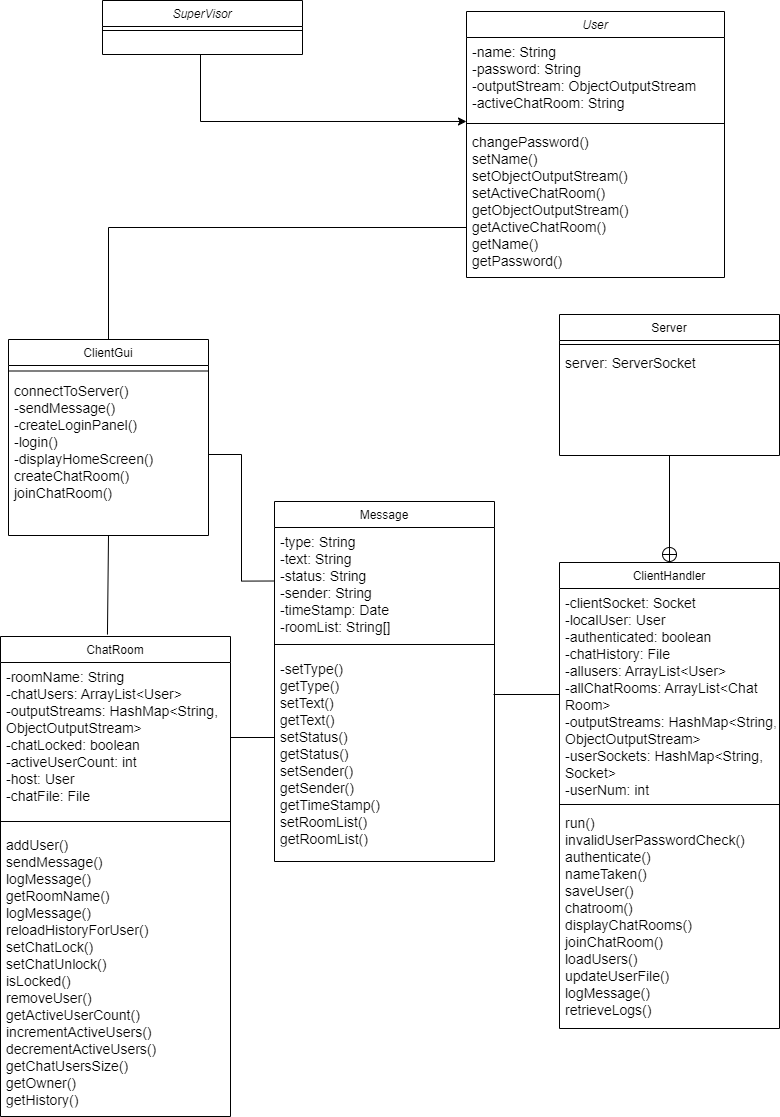

The diagram above was exported from draw.io. Its source (the exported page's mxGraphModel, read from the mxfile embedded in the PNG):
<mxGraphModel dx="2076" dy="1156" grid="0" gridSize="10" guides="1" tooltips="1" connect="1" arrows="1" fold="1" page="1" pageScale="1" pageWidth="827" pageHeight="1169" math="0" shadow="0">
  <root>
    <mxCell id="WIyWlLk6GJQsqaUBKTNV-0" />
    <mxCell id="WIyWlLk6GJQsqaUBKTNV-1" parent="WIyWlLk6GJQsqaUBKTNV-0" />
    <mxCell id="iZkKUPJ7PeQM_YcZDVnY-26" style="edgeStyle=orthogonalEdgeStyle;rounded=0;orthogonalLoop=1;jettySize=auto;html=1;endArrow=none;endFill=0;" parent="WIyWlLk6GJQsqaUBKTNV-1" source="zkfFHV4jXpPFQw0GAbJ--0" target="zkfFHV4jXpPFQw0GAbJ--17" edge="1">
      <mxGeometry relative="1" as="geometry">
        <Array as="points">
          <mxPoint x="142" y="256" />
        </Array>
      </mxGeometry>
    </mxCell>
    <mxCell id="zkfFHV4jXpPFQw0GAbJ--0" value="User" style="swimlane;fontStyle=2;align=center;verticalAlign=top;childLayout=stackLayout;horizontal=1;startSize=26;horizontalStack=0;resizeParent=1;resizeLast=0;collapsible=1;marginBottom=0;rounded=0;shadow=0;strokeWidth=1;" parent="WIyWlLk6GJQsqaUBKTNV-1" vertex="1">
      <mxGeometry x="500" y="40" width="258" height="266" as="geometry">
        <mxRectangle x="230" y="140" width="160" height="26" as="alternateBounds" />
      </mxGeometry>
    </mxCell>
    <mxCell id="-ezQPSzBjxaEaFvSJQx9-40" value="-name: String&#10;-password: String&#10;-outputStream: ObjectOutputStream&#10;-activeChatRoom: String" style="text;align=left;verticalAlign=top;spacingLeft=4;spacingRight=4;overflow=hidden;rotatable=0;points=[[0,0.5],[1,0.5]];portConstraint=eastwest;spacingBottom=0;spacingTop=0;fontSize=14;" vertex="1" parent="zkfFHV4jXpPFQw0GAbJ--0">
      <mxGeometry y="26" width="258" height="82" as="geometry" />
    </mxCell>
    <mxCell id="zkfFHV4jXpPFQw0GAbJ--4" value="" style="line;html=1;strokeWidth=1;align=left;verticalAlign=middle;spacingTop=-1;spacingLeft=3;spacingRight=3;rotatable=0;labelPosition=right;points=[];portConstraint=eastwest;" parent="zkfFHV4jXpPFQw0GAbJ--0" vertex="1">
      <mxGeometry y="108" width="258" height="8" as="geometry" />
    </mxCell>
    <mxCell id="-ezQPSzBjxaEaFvSJQx9-41" value="changePassword()&#10;setName()&#10;setObjectOutputStream()&#10;setActiveChatRoom()&#10;getObjectOutputStream()&#10;getActiveChatRoom()&#10;getName()&#10;getPassword()" style="text;align=left;verticalAlign=top;spacingLeft=4;spacingRight=4;overflow=hidden;rotatable=0;points=[[0,0.5],[1,0.5]];portConstraint=eastwest;spacingBottom=0;spacingTop=0;fontSize=14;" vertex="1" parent="zkfFHV4jXpPFQw0GAbJ--0">
      <mxGeometry y="116" width="258" height="150" as="geometry" />
    </mxCell>
    <mxCell id="zkfFHV4jXpPFQw0GAbJ--6" value="Message" style="swimlane;fontStyle=0;align=center;verticalAlign=top;childLayout=stackLayout;horizontal=1;startSize=26;horizontalStack=0;resizeParent=1;resizeLast=0;collapsible=1;marginBottom=0;rounded=0;shadow=0;strokeWidth=1;" parent="WIyWlLk6GJQsqaUBKTNV-1" vertex="1">
      <mxGeometry x="308" y="530" width="220" height="360" as="geometry">
        <mxRectangle x="130" y="380" width="160" height="26" as="alternateBounds" />
      </mxGeometry>
    </mxCell>
    <mxCell id="-ezQPSzBjxaEaFvSJQx9-26" value="-type: String&#10;-text: String&#10;-status: String&#10;-sender: String&#10;-timeStamp: Date&#10;-roomList: String[]" style="text;align=left;verticalAlign=top;spacingLeft=4;spacingRight=4;overflow=hidden;rotatable=0;points=[[0,0.5],[1,0.5]];portConstraint=eastwest;spacingBottom=0;spacingTop=0;fontSize=14;" vertex="1" parent="zkfFHV4jXpPFQw0GAbJ--6">
      <mxGeometry y="26" width="220" height="107" as="geometry" />
    </mxCell>
    <mxCell id="zkfFHV4jXpPFQw0GAbJ--9" value="" style="line;html=1;strokeWidth=1;align=left;verticalAlign=middle;spacingTop=-1;spacingLeft=3;spacingRight=3;rotatable=0;labelPosition=right;points=[];portConstraint=eastwest;" parent="zkfFHV4jXpPFQw0GAbJ--6" vertex="1">
      <mxGeometry y="133" width="220" height="20" as="geometry" />
    </mxCell>
    <mxCell id="-ezQPSzBjxaEaFvSJQx9-28" value="-setType()&#10;getType()&#10;setText()&#10;getText()&#10;setStatus()&#10;getStatus()&#10;setSender()&#10;getSender()&#10;getTimeStamp()&#10;setRoomList()&#10;getRoomList()" style="text;align=left;verticalAlign=top;spacingLeft=4;spacingRight=4;overflow=hidden;rotatable=0;points=[[0,0.5],[1,0.5]];portConstraint=eastwest;spacingBottom=0;spacingTop=0;fontSize=14;" vertex="1" parent="zkfFHV4jXpPFQw0GAbJ--6">
      <mxGeometry y="153" width="220" height="187" as="geometry" />
    </mxCell>
    <mxCell id="zkfFHV4jXpPFQw0GAbJ--13" value="Server" style="swimlane;fontStyle=0;align=center;verticalAlign=top;childLayout=stackLayout;horizontal=1;startSize=26;horizontalStack=0;resizeParent=1;resizeLast=0;collapsible=1;marginBottom=0;rounded=0;shadow=0;strokeWidth=1;" parent="WIyWlLk6GJQsqaUBKTNV-1" vertex="1">
      <mxGeometry x="593" y="343" width="220" height="141" as="geometry">
        <mxRectangle x="340" y="380" width="170" height="26" as="alternateBounds" />
      </mxGeometry>
    </mxCell>
    <mxCell id="zkfFHV4jXpPFQw0GAbJ--15" value="" style="line;html=1;strokeWidth=1;align=left;verticalAlign=middle;spacingTop=-1;spacingLeft=3;spacingRight=3;rotatable=0;labelPosition=right;points=[];portConstraint=eastwest;" parent="zkfFHV4jXpPFQw0GAbJ--13" vertex="1">
      <mxGeometry y="26" width="220" height="8" as="geometry" />
    </mxCell>
    <mxCell id="-ezQPSzBjxaEaFvSJQx9-38" value="server: ServerSocket" style="text;align=left;verticalAlign=top;spacingLeft=4;spacingRight=4;overflow=hidden;rotatable=0;points=[[0,0.5],[1,0.5]];portConstraint=eastwest;spacingBottom=0;spacingTop=0;fontSize=14;" vertex="1" parent="zkfFHV4jXpPFQw0GAbJ--13">
      <mxGeometry y="34" width="220" height="107" as="geometry" />
    </mxCell>
    <mxCell id="iZkKUPJ7PeQM_YcZDVnY-43" style="edgeStyle=none;rounded=0;orthogonalLoop=1;jettySize=auto;html=1;exitX=0.5;exitY=1;exitDx=0;exitDy=0;entryX=0.465;entryY=-0.004;entryDx=0;entryDy=0;entryPerimeter=0;fontColor=#FF0000;endArrow=none;endFill=0;" parent="WIyWlLk6GJQsqaUBKTNV-1" source="zkfFHV4jXpPFQw0GAbJ--17" target="iZkKUPJ7PeQM_YcZDVnY-28" edge="1">
      <mxGeometry relative="1" as="geometry" />
    </mxCell>
    <mxCell id="zkfFHV4jXpPFQw0GAbJ--17" value="ClientGui" style="swimlane;fontStyle=0;align=center;verticalAlign=top;childLayout=stackLayout;horizontal=1;startSize=26;horizontalStack=0;resizeParent=1;resizeLast=0;collapsible=1;marginBottom=0;rounded=0;shadow=0;strokeWidth=1;" parent="WIyWlLk6GJQsqaUBKTNV-1" vertex="1">
      <mxGeometry x="42" y="368" width="200" height="196" as="geometry">
        <mxRectangle x="550" y="140" width="160" height="26" as="alternateBounds" />
      </mxGeometry>
    </mxCell>
    <mxCell id="zkfFHV4jXpPFQw0GAbJ--23" value="" style="line;html=1;strokeWidth=1;align=left;verticalAlign=middle;spacingTop=-1;spacingLeft=3;spacingRight=3;rotatable=0;labelPosition=right;points=[];portConstraint=eastwest;" parent="zkfFHV4jXpPFQw0GAbJ--17" vertex="1">
      <mxGeometry y="26" width="200" height="11" as="geometry" />
    </mxCell>
    <mxCell id="-ezQPSzBjxaEaFvSJQx9-30" value="connectToServer()&#10;-sendMessage()&#10;-createLoginPanel()&#10;-login()&#10;-displayHomeScreen()&#10;createChatRoom()&#10;joinChatRoom()&#10;" style="text;align=left;verticalAlign=top;spacingLeft=4;spacingRight=4;overflow=hidden;rotatable=0;points=[[0,0.5],[1,0.5]];portConstraint=eastwest;spacingBottom=0;spacingTop=0;fontSize=14;" vertex="1" parent="zkfFHV4jXpPFQw0GAbJ--17">
      <mxGeometry y="37" width="200" height="156" as="geometry" />
    </mxCell>
    <mxCell id="iZkKUPJ7PeQM_YcZDVnY-9" style="edgeStyle=orthogonalEdgeStyle;rounded=0;orthogonalLoop=1;jettySize=auto;html=1;entryX=0;entryY=-0.053;entryDx=0;entryDy=0;entryPerimeter=0;" parent="WIyWlLk6GJQsqaUBKTNV-1" source="iZkKUPJ7PeQM_YcZDVnY-1" edge="1">
      <mxGeometry relative="1" as="geometry">
        <mxPoint x="500" y="149.98600000000022" as="targetPoint" />
        <Array as="points">
          <mxPoint x="234" y="150" />
        </Array>
      </mxGeometry>
    </mxCell>
    <mxCell id="iZkKUPJ7PeQM_YcZDVnY-1" value="SuperVisor" style="swimlane;fontStyle=2;align=center;verticalAlign=top;childLayout=stackLayout;horizontal=1;startSize=26;horizontalStack=0;resizeParent=1;resizeLast=0;collapsible=1;marginBottom=0;rounded=0;shadow=0;strokeWidth=1;" parent="WIyWlLk6GJQsqaUBKTNV-1" vertex="1">
      <mxGeometry x="136" y="29" width="200" height="54" as="geometry">
        <mxRectangle x="230" y="140" width="160" height="26" as="alternateBounds" />
      </mxGeometry>
    </mxCell>
    <mxCell id="iZkKUPJ7PeQM_YcZDVnY-5" value="" style="line;html=1;strokeWidth=1;align=left;verticalAlign=middle;spacingTop=-1;spacingLeft=3;spacingRight=3;rotatable=0;labelPosition=right;points=[];portConstraint=eastwest;" parent="iZkKUPJ7PeQM_YcZDVnY-1" vertex="1">
      <mxGeometry y="26" width="200" height="8" as="geometry" />
    </mxCell>
    <mxCell id="iZkKUPJ7PeQM_YcZDVnY-28" value="ChatRoom" style="swimlane;fontStyle=0;align=center;verticalAlign=top;childLayout=stackLayout;horizontal=1;startSize=26;horizontalStack=0;resizeParent=1;resizeLast=0;collapsible=1;marginBottom=0;rounded=0;shadow=0;strokeWidth=1;" parent="WIyWlLk6GJQsqaUBKTNV-1" vertex="1">
      <mxGeometry x="34" y="665" width="230" height="480" as="geometry">
        <mxRectangle x="130" y="380" width="160" height="26" as="alternateBounds" />
      </mxGeometry>
    </mxCell>
    <mxCell id="iZkKUPJ7PeQM_YcZDVnY-29" value="-roomName: String&#10;-chatUsers: ArrayList&lt;User&gt;&#10;-outputStreams: HashMap&lt;String, &#10;ObjectOutputStream&gt;&#10;-chatLocked: boolean&#10;-activeUserCount: int&#10;-host: User&#10;-chatFile: File" style="text;align=left;verticalAlign=top;spacingLeft=4;spacingRight=4;overflow=hidden;rotatable=0;points=[[0,0.5],[1,0.5]];portConstraint=eastwest;spacingBottom=0;spacingTop=0;fontSize=14;" parent="iZkKUPJ7PeQM_YcZDVnY-28" vertex="1">
      <mxGeometry y="26" width="230" height="150" as="geometry" />
    </mxCell>
    <mxCell id="iZkKUPJ7PeQM_YcZDVnY-34" value="" style="line;html=1;strokeWidth=1;align=left;verticalAlign=middle;spacingTop=-1;spacingLeft=3;spacingRight=3;rotatable=0;labelPosition=right;points=[];portConstraint=eastwest;" parent="iZkKUPJ7PeQM_YcZDVnY-28" vertex="1">
      <mxGeometry y="176" width="230" height="18" as="geometry" />
    </mxCell>
    <mxCell id="-ezQPSzBjxaEaFvSJQx9-25" value="addUser()&#10;sendMessage()&#10;logMessage()&#10;getRoomName()&#10;logMessage()&#10;reloadHistoryForUser()&#10;setChatLock()&#10;setChatUnlock()&#10;isLocked()&#10;removeUser()&#10;getActiveUserCount()&#10;incrementActiveUsers()&#10;decrementActiveUsers()&#10;getChatUsersSize()&#10;getOwner()&#10;getHistory()&#10;" style="text;align=left;verticalAlign=top;spacingLeft=4;spacingRight=4;overflow=hidden;rotatable=0;points=[[0,0.5],[1,0.5]];portConstraint=eastwest;spacingBottom=0;spacingTop=0;fontSize=14;" vertex="1" parent="iZkKUPJ7PeQM_YcZDVnY-28">
      <mxGeometry y="194" width="230" height="272" as="geometry" />
    </mxCell>
    <mxCell id="-ezQPSzBjxaEaFvSJQx9-33" value="ClientHandler" style="swimlane;fontStyle=0;align=center;verticalAlign=top;childLayout=stackLayout;horizontal=1;startSize=26;horizontalStack=0;resizeParent=1;resizeLast=0;collapsible=1;marginBottom=0;rounded=0;shadow=0;strokeWidth=1;" vertex="1" parent="WIyWlLk6GJQsqaUBKTNV-1">
      <mxGeometry x="593" y="591" width="220" height="466" as="geometry">
        <mxRectangle x="340" y="380" width="170" height="26" as="alternateBounds" />
      </mxGeometry>
    </mxCell>
    <mxCell id="-ezQPSzBjxaEaFvSJQx9-34" value="-clientSocket: Socket&#10;-localUser: User&#10;-authenticated: boolean&#10;-chatHistory: File&#10;-allusers: ArrayList&lt;User&gt;&#10;-allChatRooms: ArrayList&lt;Chat&#10;Room&gt;&#10;-outputStreams: HashMap&lt;String,&#10;ObjectOutputStream&gt;&#10;-userSockets: HashMap&lt;String,&#10;Socket&gt;&#10;-userNum: int" style="text;align=left;verticalAlign=top;spacingLeft=4;spacingRight=4;overflow=hidden;rotatable=0;points=[[0,0.5],[1,0.5]];portConstraint=eastwest;spacingBottom=0;spacingTop=0;fontSize=14;" vertex="1" parent="-ezQPSzBjxaEaFvSJQx9-33">
      <mxGeometry y="26" width="220" height="212" as="geometry" />
    </mxCell>
    <mxCell id="-ezQPSzBjxaEaFvSJQx9-35" value="" style="line;html=1;strokeWidth=1;align=left;verticalAlign=middle;spacingTop=-1;spacingLeft=3;spacingRight=3;rotatable=0;labelPosition=right;points=[];portConstraint=eastwest;" vertex="1" parent="-ezQPSzBjxaEaFvSJQx9-33">
      <mxGeometry y="238" width="220" height="8" as="geometry" />
    </mxCell>
    <mxCell id="-ezQPSzBjxaEaFvSJQx9-36" value="run()&#10;invalidUserPasswordCheck()&#10;authenticate()&#10;nameTaken()&#10;saveUser()&#10;chatroom()&#10;displayChatRooms()&#10;joinChatRoom()&#10;loadUsers()&#10;updateUserFile()&#10;logMessage()&#10;retrieveLogs()&#10;" style="text;align=left;verticalAlign=top;spacingLeft=4;spacingRight=4;overflow=hidden;rotatable=0;points=[[0,0.5],[1,0.5]];portConstraint=eastwest;spacingBottom=0;spacingTop=0;fontSize=14;" vertex="1" parent="-ezQPSzBjxaEaFvSJQx9-33">
      <mxGeometry y="246" width="220" height="220" as="geometry" />
    </mxCell>
    <mxCell id="-ezQPSzBjxaEaFvSJQx9-43" value="" style="endArrow=circlePlus;html=1;rounded=0;fontSize=13;endFill=0;entryX=0.5;entryY=0;entryDx=0;entryDy=0;" edge="1" parent="WIyWlLk6GJQsqaUBKTNV-1" target="-ezQPSzBjxaEaFvSJQx9-33">
      <mxGeometry width="50" height="50" relative="1" as="geometry">
        <mxPoint x="703" y="484" as="sourcePoint" />
        <mxPoint x="706" y="598" as="targetPoint" />
      </mxGeometry>
    </mxCell>
    <mxCell id="-ezQPSzBjxaEaFvSJQx9-48" value="" style="endArrow=none;html=1;rounded=0;fontSize=13;entryX=0;entryY=0.5;entryDx=0;entryDy=0;" edge="1" parent="WIyWlLk6GJQsqaUBKTNV-1" target="-ezQPSzBjxaEaFvSJQx9-34">
      <mxGeometry width="50" height="50" relative="1" as="geometry">
        <mxPoint x="527" y="723" as="sourcePoint" />
        <mxPoint x="454" y="667" as="targetPoint" />
      </mxGeometry>
    </mxCell>
    <mxCell id="-ezQPSzBjxaEaFvSJQx9-50" style="edgeStyle=orthogonalEdgeStyle;rounded=0;orthogonalLoop=1;jettySize=auto;html=1;exitX=0;exitY=0.5;exitDx=0;exitDy=0;entryX=1;entryY=0.5;entryDx=0;entryDy=0;fontSize=13;endArrow=none;endFill=0;" edge="1" parent="WIyWlLk6GJQsqaUBKTNV-1" source="-ezQPSzBjxaEaFvSJQx9-26" target="-ezQPSzBjxaEaFvSJQx9-30">
      <mxGeometry relative="1" as="geometry" />
    </mxCell>
    <mxCell id="-ezQPSzBjxaEaFvSJQx9-51" style="edgeStyle=orthogonalEdgeStyle;rounded=0;orthogonalLoop=1;jettySize=auto;html=1;exitX=0;exitY=0.5;exitDx=0;exitDy=0;entryX=1;entryY=0.5;entryDx=0;entryDy=0;fontSize=13;endArrow=none;endFill=0;" edge="1" parent="WIyWlLk6GJQsqaUBKTNV-1" source="-ezQPSzBjxaEaFvSJQx9-28" target="iZkKUPJ7PeQM_YcZDVnY-29">
      <mxGeometry relative="1" as="geometry">
        <Array as="points">
          <mxPoint x="308" y="766" />
        </Array>
      </mxGeometry>
    </mxCell>
  </root>
</mxGraphModel>